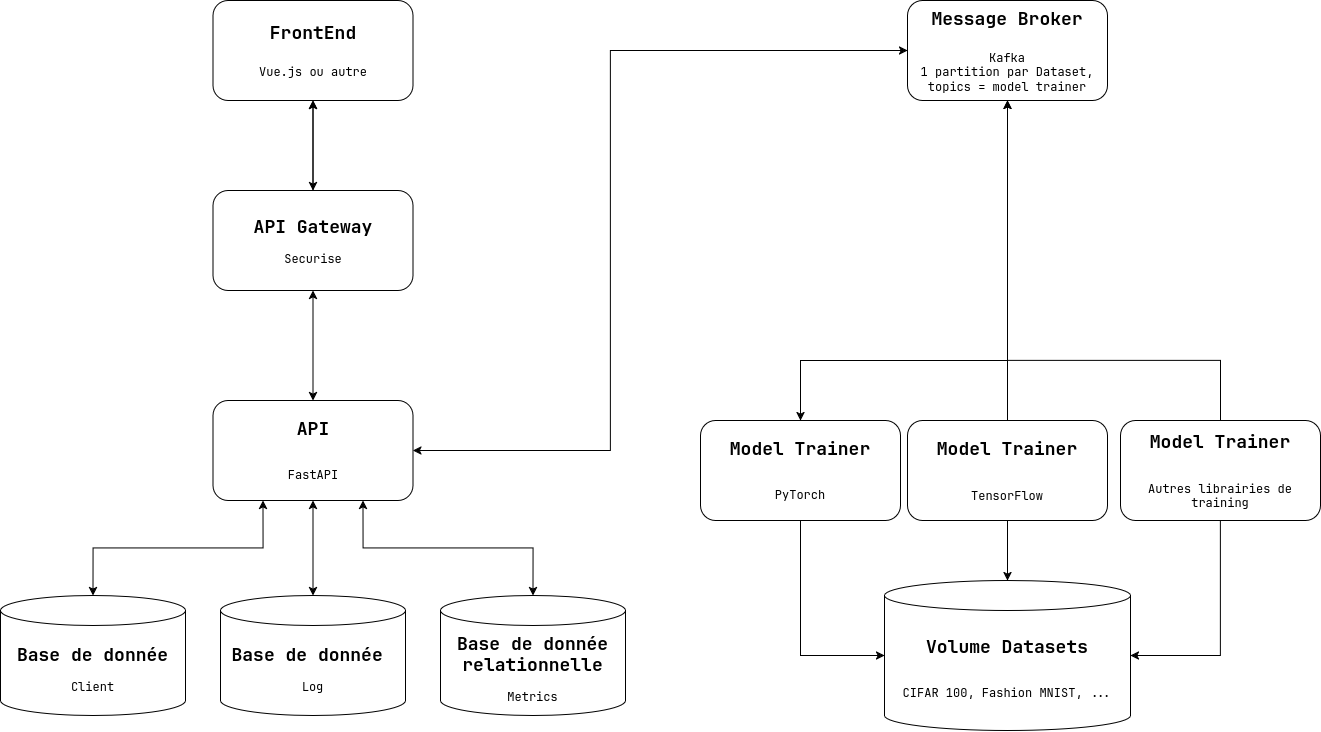

The diagram above was exported from draw.io. Its source (the exported page's mxGraphModel, read from the mxfile embedded in the PNG):
<mxGraphModel dx="2533" dy="1209" grid="1" gridSize="10" guides="1" tooltips="1" connect="1" arrows="1" fold="1" page="1" pageScale="1" pageWidth="1169" pageHeight="827" math="0" shadow="0">
  <root>
    <mxCell id="0" />
    <mxCell id="1" parent="0" />
    <mxCell id="VPlTtGk6gV-1_JTQogtn-5" parent="1" style="rounded=1;whiteSpace=wrap;html=1;" value="&lt;div&gt;&lt;b&gt;&lt;font style=&quot;font-size: 18px;&quot;&gt;FrontEnd&lt;/font&gt;&lt;/b&gt;&lt;/div&gt;&lt;div&gt;&lt;b&gt;&lt;font style=&quot;font-size: 18px;&quot;&gt;&lt;br&gt;&lt;/font&gt;&lt;/b&gt;&lt;/div&gt;&lt;div&gt;&lt;font style=&quot;font-size: 12px;&quot;&gt;Vue.js ou autre&lt;/font&gt;&lt;/div&gt;" vertex="1">
      <mxGeometry height="100" width="200" x="32.5" y="40" as="geometry" />
    </mxCell>
    <mxCell id="EVS4EUMiRSDGYN3jDZey-16" edge="1" parent="1" source="6jcQwxHOQNIGhcDMbnU_-1" style="edgeStyle=orthogonalEdgeStyle;rounded=0;orthogonalLoop=1;jettySize=auto;html=1;exitX=0.5;exitY=0;exitDx=0;exitDy=0;exitPerimeter=0;entryX=0.75;entryY=1;entryDx=0;entryDy=0;startArrow=classic;startFill=1;" target="6jcQwxHOQNIGhcDMbnU_-3">
      <mxGeometry relative="1" as="geometry" />
    </mxCell>
    <mxCell id="6jcQwxHOQNIGhcDMbnU_-1" parent="1" style="shape=cylinder3;whiteSpace=wrap;html=1;boundedLbl=1;backgroundOutline=1;size=15;" value="&lt;div&gt;&lt;b&gt;&lt;font style=&quot;font-size: 18px;&quot;&gt;Base de donnée relationnelle&lt;/font&gt;&lt;/b&gt;&lt;/div&gt;&lt;div&gt;&lt;br&gt;&lt;/div&gt;&lt;div&gt;Metrics&lt;/div&gt;" vertex="1">
      <mxGeometry height="120" width="185" x="260" y="635" as="geometry" />
    </mxCell>
    <mxCell id="6jcQwxHOQNIGhcDMbnU_-3" parent="1" style="rounded=1;whiteSpace=wrap;html=1;fontSize=18;" value="&lt;div&gt;&lt;b&gt;API&lt;/b&gt;&lt;/div&gt;&lt;div&gt;&lt;br&gt;&lt;/div&gt;&lt;div&gt;&lt;font style=&quot;font-size: 12px;&quot;&gt;FastAPI&lt;/font&gt;&lt;/div&gt;" vertex="1">
      <mxGeometry height="100" width="200" x="32.5" y="440" as="geometry" />
    </mxCell>
    <mxCell id="VPlTtGk6gV-1_JTQogtn-12" parent="1" style="shape=cylinder3;whiteSpace=wrap;html=1;boundedLbl=1;backgroundOutline=1;size=15;fontSize=18;" value="&lt;div&gt;&lt;b&gt;Volume Datasets&lt;/b&gt;&lt;/div&gt;&lt;div&gt;&lt;b&gt;&lt;br&gt;&lt;/b&gt;&lt;/div&gt;&lt;div&gt;&lt;font style=&quot;font-size: 12px;&quot;&gt;CIFAR 100, Fashion MNIST, ...&lt;/font&gt;&lt;/div&gt;" vertex="1">
      <mxGeometry height="150" width="246" x="704" y="620" as="geometry" />
    </mxCell>
    <mxCell id="EVS4EUMiRSDGYN3jDZey-10" edge="1" parent="1" source="VPlTtGk6gV-1_JTQogtn-13" style="edgeStyle=orthogonalEdgeStyle;rounded=0;orthogonalLoop=1;jettySize=auto;html=1;exitX=0.5;exitY=1;exitDx=0;exitDy=0;entryX=0.5;entryY=0;entryDx=0;entryDy=0;" target="VPlTtGk6gV-1_JTQogtn-22">
      <mxGeometry relative="1" as="geometry">
        <Array as="points">
          <mxPoint x="827" y="400" />
          <mxPoint x="620" y="400" />
        </Array>
      </mxGeometry>
    </mxCell>
    <mxCell id="0ZEgnqstgdXuAh_HR8gY-23" edge="1" parent="1" source="VPlTtGk6gV-1_JTQogtn-13" style="edgeStyle=orthogonalEdgeStyle;rounded=0;orthogonalLoop=1;jettySize=auto;html=1;exitX=0;exitY=0.5;exitDx=0;exitDy=0;entryX=1;entryY=0.5;entryDx=0;entryDy=0;startArrow=classic;startFill=1;" target="6jcQwxHOQNIGhcDMbnU_-3">
      <mxGeometry relative="1" as="geometry">
        <Array as="points">
          <mxPoint x="430" y="90" />
          <mxPoint x="430" y="490" />
        </Array>
      </mxGeometry>
    </mxCell>
    <mxCell id="VPlTtGk6gV-1_JTQogtn-13" parent="1" style="rounded=1;whiteSpace=wrap;html=1;" value="&lt;div&gt;&lt;font style=&quot;font-size: 18px;&quot;&gt;&lt;b&gt;Message Broker&lt;/b&gt;&lt;/font&gt;&lt;/div&gt;&lt;div&gt;&lt;font style=&quot;font-size: 18px;&quot;&gt;&lt;b&gt;&lt;br&gt;&lt;/b&gt;&lt;/font&gt;&lt;/div&gt;&lt;div&gt;&lt;font style=&quot;font-size: 12px;&quot;&gt;Kafka&lt;br&gt;1 partition par Dataset, topics = model trainer&lt;/font&gt;&lt;/div&gt;" vertex="1">
      <mxGeometry height="100" width="200" x="727" y="40" as="geometry" />
    </mxCell>
    <mxCell id="EVS4EUMiRSDGYN3jDZey-4" edge="1" parent="1" source="VPlTtGk6gV-1_JTQogtn-21" style="edgeStyle=orthogonalEdgeStyle;rounded=0;orthogonalLoop=1;jettySize=auto;html=1;exitX=0.5;exitY=0;exitDx=0;exitDy=0;entryX=0.5;entryY=1;entryDx=0;entryDy=0;" target="VPlTtGk6gV-1_JTQogtn-13">
      <mxGeometry relative="1" as="geometry">
        <mxPoint x="757.2941176470588" y="150" as="targetPoint" />
      </mxGeometry>
    </mxCell>
    <mxCell id="VPlTtGk6gV-1_JTQogtn-21" parent="1" style="rounded=1;whiteSpace=wrap;html=1;" value="&lt;div&gt;&lt;div&gt;&lt;font style=&quot;font-size: 18px;&quot;&gt;&lt;b&gt;Model Trainer&lt;/b&gt;&lt;/font&gt;&lt;/div&gt;&lt;br&gt;&lt;/div&gt;&lt;div&gt;&lt;br&gt;&lt;/div&gt;&lt;div&gt;TensorFlow&lt;/div&gt;" vertex="1">
      <mxGeometry height="100" width="200" x="727" y="460" as="geometry" />
    </mxCell>
    <mxCell id="VPlTtGk6gV-1_JTQogtn-22" parent="1" style="rounded=1;whiteSpace=wrap;html=1;fontSize=18;" value="&lt;div&gt;&lt;b&gt;Model Trainer&lt;/b&gt;&lt;/div&gt;&lt;div&gt;&lt;br&gt;&lt;/div&gt;&lt;div&gt;&lt;font style=&quot;font-size: 12px;&quot;&gt;PyTorch&lt;/font&gt;&lt;/div&gt;" vertex="1">
      <mxGeometry height="100" width="200" x="520" y="460" as="geometry" />
    </mxCell>
    <mxCell id="EVS4EUMiRSDGYN3jDZey-5" edge="1" parent="1" source="d5AVd7HtHcvRKT18aCLX-1" style="edgeStyle=orthogonalEdgeStyle;rounded=0;orthogonalLoop=1;jettySize=auto;html=1;exitX=0.5;exitY=0;exitDx=0;exitDy=0;entryX=0.5;entryY=1;entryDx=0;entryDy=0;" target="VPlTtGk6gV-1_JTQogtn-13">
      <mxGeometry relative="1" as="geometry">
        <Array as="points">
          <mxPoint x="957" y="400" />
          <mxPoint x="757" y="400" />
        </Array>
      </mxGeometry>
    </mxCell>
    <mxCell id="d5AVd7HtHcvRKT18aCLX-1" parent="1" style="rounded=1;whiteSpace=wrap;html=1;" value="&lt;div&gt;&lt;div&gt;&lt;font style=&quot;font-size: 18px;&quot;&gt;&lt;b&gt;Model Trainer&lt;/b&gt;&lt;/font&gt;&lt;/div&gt;&lt;br&gt;&lt;/div&gt;&lt;div&gt;&lt;br&gt;&lt;/div&gt;&lt;div&gt;Autres librairies de training&lt;/div&gt;" vertex="1">
      <mxGeometry height="100" width="200" x="940" y="460" as="geometry" />
    </mxCell>
    <mxCell id="0ZEgnqstgdXuAh_HR8gY-2" edge="1" parent="1" style="edgeStyle=orthogonalEdgeStyle;rounded=0;orthogonalLoop=1;jettySize=auto;html=1;">
      <mxGeometry relative="1" as="geometry">
        <mxPoint x="720" y="130" as="targetPoint" />
      </mxGeometry>
    </mxCell>
    <mxCell id="EVS4EUMiRSDGYN3jDZey-7" edge="1" parent="1" source="VPlTtGk6gV-1_JTQogtn-21" style="edgeStyle=orthogonalEdgeStyle;rounded=0;orthogonalLoop=1;jettySize=auto;html=1;exitX=0.5;exitY=1;exitDx=0;exitDy=0;entryX=0.5;entryY=0;entryDx=0;entryDy=0;entryPerimeter=0;" target="VPlTtGk6gV-1_JTQogtn-12">
      <mxGeometry relative="1" as="geometry" />
    </mxCell>
    <mxCell id="EVS4EUMiRSDGYN3jDZey-8" edge="1" parent="1" source="d5AVd7HtHcvRKT18aCLX-1" style="edgeStyle=orthogonalEdgeStyle;rounded=0;orthogonalLoop=1;jettySize=auto;html=1;exitX=0.5;exitY=1;exitDx=0;exitDy=0;entryX=1;entryY=0.5;entryDx=0;entryDy=0;entryPerimeter=0;" target="VPlTtGk6gV-1_JTQogtn-12">
      <mxGeometry relative="1" as="geometry" />
    </mxCell>
    <mxCell id="EVS4EUMiRSDGYN3jDZey-9" edge="1" parent="1" source="VPlTtGk6gV-1_JTQogtn-22" style="edgeStyle=orthogonalEdgeStyle;rounded=0;orthogonalLoop=1;jettySize=auto;html=1;exitX=0.5;exitY=1;exitDx=0;exitDy=0;entryX=0;entryY=0.5;entryDx=0;entryDy=0;entryPerimeter=0;" target="VPlTtGk6gV-1_JTQogtn-12">
      <mxGeometry relative="1" as="geometry" />
    </mxCell>
    <mxCell id="EVS4EUMiRSDGYN3jDZey-15" edge="1" parent="1" source="0ZEgnqstgdXuAh_HR8gY-6" style="edgeStyle=orthogonalEdgeStyle;rounded=0;orthogonalLoop=1;jettySize=auto;html=1;exitX=0.5;exitY=0;exitDx=0;exitDy=0;exitPerimeter=0;entryX=0.25;entryY=1;entryDx=0;entryDy=0;startArrow=classic;startFill=1;" target="6jcQwxHOQNIGhcDMbnU_-3">
      <mxGeometry relative="1" as="geometry" />
    </mxCell>
    <mxCell id="0ZEgnqstgdXuAh_HR8gY-6" parent="1" style="shape=cylinder3;whiteSpace=wrap;html=1;boundedLbl=1;backgroundOutline=1;size=15;" value="&lt;div&gt;&lt;b&gt;&lt;font style=&quot;font-size: 18px;&quot;&gt;Base de donnée&lt;/font&gt;&lt;/b&gt;&lt;/div&gt;&lt;div&gt;&lt;br&gt;&lt;/div&gt;&lt;div&gt;Client&lt;/div&gt;" vertex="1">
      <mxGeometry height="120" width="185" x="-180" y="635" as="geometry" />
    </mxCell>
    <mxCell id="0ZEgnqstgdXuAh_HR8gY-18" edge="1" parent="1" source="0ZEgnqstgdXuAh_HR8gY-16" style="edgeStyle=orthogonalEdgeStyle;rounded=0;orthogonalLoop=1;jettySize=auto;html=1;entryX=0.5;entryY=1;entryDx=0;entryDy=0;" target="VPlTtGk6gV-1_JTQogtn-5">
      <mxGeometry relative="1" as="geometry" />
    </mxCell>
    <mxCell id="EVS4EUMiRSDGYN3jDZey-13" edge="1" parent="1" source="0ZEgnqstgdXuAh_HR8gY-16" style="edgeStyle=orthogonalEdgeStyle;rounded=0;orthogonalLoop=1;jettySize=auto;html=1;startArrow=classic;startFill=1;" target="VPlTtGk6gV-1_JTQogtn-5" value="">
      <mxGeometry relative="1" as="geometry" />
    </mxCell>
    <mxCell id="EVS4EUMiRSDGYN3jDZey-14" edge="1" parent="1" source="0ZEgnqstgdXuAh_HR8gY-16" style="edgeStyle=orthogonalEdgeStyle;rounded=0;orthogonalLoop=1;jettySize=auto;html=1;startArrow=classic;startFill=1;" target="6jcQwxHOQNIGhcDMbnU_-3" value="">
      <mxGeometry relative="1" as="geometry" />
    </mxCell>
    <mxCell id="0ZEgnqstgdXuAh_HR8gY-16" parent="1" style="rounded=1;whiteSpace=wrap;html=1;fontSize=12;" value="&lt;div&gt;&lt;font style=&quot;font-size: 18px;&quot;&gt;&lt;b&gt;API Gateway&lt;/b&gt;&lt;/font&gt;&lt;/div&gt;&lt;div&gt;&lt;br&gt;&lt;/div&gt;&lt;div&gt;Securise&lt;/div&gt;" vertex="1">
      <mxGeometry height="100" width="200" x="32.5" y="230" as="geometry" />
    </mxCell>
    <mxCell id="EVS4EUMiRSDGYN3jDZey-17" edge="1" parent="1" source="0ZEgnqstgdXuAh_HR8gY-20" style="edgeStyle=orthogonalEdgeStyle;rounded=0;orthogonalLoop=1;jettySize=auto;html=1;exitX=0.5;exitY=0;exitDx=0;exitDy=0;exitPerimeter=0;entryX=0.5;entryY=1;entryDx=0;entryDy=0;startArrow=classic;startFill=1;" target="6jcQwxHOQNIGhcDMbnU_-3">
      <mxGeometry relative="1" as="geometry" />
    </mxCell>
    <mxCell id="0ZEgnqstgdXuAh_HR8gY-20" parent="1" style="shape=cylinder3;whiteSpace=wrap;html=1;boundedLbl=1;backgroundOutline=1;size=15;" value="&lt;div&gt;&lt;b&gt;&lt;font style=&quot;font-size: 18px;&quot;&gt;Base de donnée&amp;nbsp;&lt;/font&gt;&lt;/b&gt;&lt;/div&gt;&lt;div&gt;&lt;br&gt;&lt;/div&gt;&lt;div&gt;Log&lt;/div&gt;" vertex="1">
      <mxGeometry height="120" width="185" x="40" y="635" as="geometry" />
    </mxCell>
  </root>
</mxGraphModel>